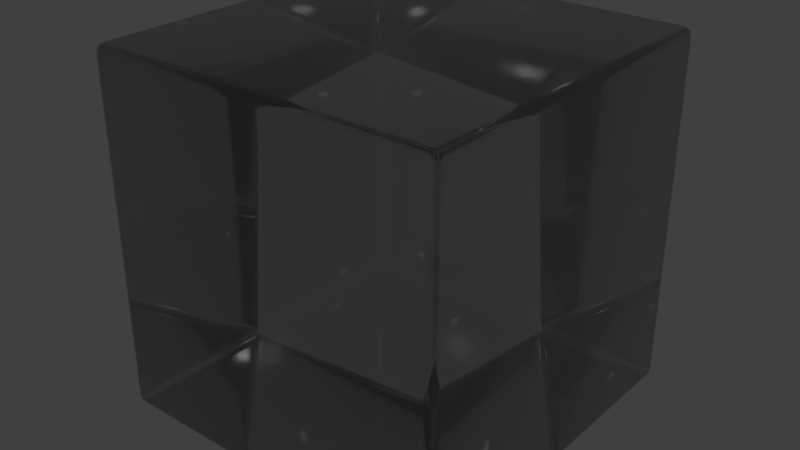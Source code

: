 # Source: Slendervue.blend  (saved by Blender 2.91.10; exported with 4.5.12 LTS)
import bpy
from mathutils import Matrix  # noqa: F401  (used for matrix-valued properties, if any)

bpy.ops.wm.read_factory_settings(use_empty=True)
scene = bpy.context.scene
scene.name = 'Scene'

# ---- collections
col_collection_1 = bpy.data.collections.new('Collection 1'); scene.collection.children.link(col_collection_1)

# ---- materials (node trees are filled in below, after node groups)
mat_slendervue = bpy.data.materials.new('Slendervue')
mat_slendervue.alpha_threshold = 0.0
mat_slendervue.diffuse_color = (0.08526, 0.08526, 0.08526, 1.0)
mat_slendervue.roughness = 0.5
mat_slendervue.specular_intensity = 1.0

# ---- node groups
ng_absorbtion_level = bpy.data.node_groups.new('Absorbtion Level', 'ShaderNodeTree')
_s = ng_absorbtion_level.interface.new_socket(name='Value', in_out='OUTPUT', socket_type='NodeSocketFloat')
_s.min_value = 0.0
_s.max_value = 0.0
_s = ng_absorbtion_level.interface.new_socket(name='Value', in_out='INPUT', socket_type='NodeSocketFloat')
_s.default_value = 1.0
_s.min_value = -1e+04
_s.max_value = 1e+04
_N = ng_absorbtion_level.nodes; _L = ng_absorbtion_level.links
n0 = _N.new('ShaderNodeLightPath'); n0.name = 'Light Path'; n0.location = (-351, 260)
n1 = _N.new('ShaderNodeNewGeometry'); n1.name = 'Geometry'; n1.location = (-334, -257)
n2 = _N.new('ShaderNodeMath'); n2.name = 'Math'; n2.location = (-157, -260)
n2.operation = 'MULTIPLY'
n2.inputs[2].default_value = 0.0
n3 = _N.new('ShaderNodeMath'); n3.name = 'Math.001'; n3.location = (7, -93)
n3.operation = 'MULTIPLY'
n3.inputs[2].default_value = 0.0
n4 = _N.new('ShaderNodeMath'); n4.name = 'Math.002'; n4.location = (179, -90)
n4.operation = 'MULTIPLY'
n4.inputs[0].default_value = -1.0
n4.inputs[2].default_value = 0.0
n5 = _N.new('ShaderNodeMath'); n5.name = 'Math.003'; n5.location = (351, -91)
n5.operation = 'POWER'
n5.inputs[0].default_value = 2.71
n5.inputs[2].default_value = 0.0
n6 = _N.new('NodeGroupOutput'); n6.name = 'Group Output'; n6.location = (551, 0)
n7 = _N.new('NodeGroupInput'); n7.name = 'Group Input'; n7.location = (-551, 0)
_L.new(n1.outputs[6], n2.inputs[1])
_L.new(n0.outputs[8], n2.inputs[0])
_L.new(n2.outputs[0], n3.inputs[1])
_L.new(n3.outputs[0], n4.inputs[1])
_L.new(n4.outputs[0], n5.inputs[1])
_L.new(n7.outputs[0], n3.inputs[0])
_L.new(n5.outputs[0], n6.inputs[0])
n6.is_active_output = True

# ---- material node trees
mat_slendervue.use_nodes = True; mat_slendervue.node_tree.nodes.clear()
_N = mat_slendervue.node_tree.nodes; _L = mat_slendervue.node_tree.links
n0 = _N.new('NodeFrame'); n0.name = 'Cycles'; n0.location = (-778, 709)
n0.label = 'Cycles'
n0.width = 1621
n1 = _N.new('ShaderNodeRGB'); n1.name = 'RGB'; n1.location = (-1243, 1034)
n1.outputs[0].default_value = (0.7305, 0.7305, 0.7305, 1.0)
n2 = _N.new('ShaderNodeRGB'); n2.name = 'RGB.001'; n2.location = (-1246, 828)
n2.outputs[0].default_value = (0.6445, 0.6445, 0.6445, 1.0)
n3 = _N.new('ShaderNodeBsdfTransparent'); n3.name = 'Transparent BSDF'; n3.location = (638, -559)
n4 = _N.new('ShaderNodeMix'); n4.name = 'Mix'; n4.location = (271, -325)
n4.data_type = 'RGBA'
n5 = _N.new('ShaderNodeHueSaturation'); n5.name = 'Hue Saturation Value'; n5.location = (453, -486)
n5.inputs[2].default_value = 0.125
n6 = _N.new('ShaderNodeBsdfTransparent'); n6.name = 'Transparent BSDF.001'; n6.location = (647, -672)
n7 = _N.new('ShaderNodeAddShader'); n7.name = 'Add Shader'; n7.location = (828, -449)
n8 = _N.new('ShaderNodeMix'); n8.name = 'Mix.001'; n8.location = (279, -667)
n8.data_type = 'RGBA'
n9 = _N.new('ShaderNodeGroup'); n9.name = 'Absorbtion Level'; n9.location = (30, -320)
n9.label = 'Absorbtion Level'
n9.width = 193
n9.node_tree = ng_absorbtion_level
n9.inputs[0].default_value = 15.0
n10 = _N.new('ShaderNodeLightPath'); n10.name = 'Light Path'; n10.location = (451, -101)
n11 = _N.new('ShaderNodeLayerWeight'); n11.name = 'Layer Weight'; n11.location = (734, -30)
n12 = _N.new('ShaderNodeMixShader'); n12.name = 'Mix Shader'; n12.location = (1040, -461)
n13 = _N.new('ShaderNodeMixShader'); n13.name = 'Mix Shader.001'; n13.location = (1248, -425)
n14 = _N.new('ShaderNodeRGBCurve'); n14.name = 'RGB Curves'; n14.location = (940, -61)
_c = n14.mapping.curves[3]
while len(_c.points) > 2: _c.points.remove(_c.points[-1])
_c.points[0].location = (0.0, 0.03125); _c.points[0].handle_type = 'AUTO'
_c.points[1].location = (0.70909, 0.2875); _c.points[1].handle_type = 'AUTO'
_p = _c.points.new(1.0, 1.0); _p.handle_type = 'AUTO'
n14.mapping.update()
n15 = _N.new('ShaderNodeBsdfAnisotropic'); n15.name = 'Glossy BSDF'; n15.location = (1031, -615)
n15.distribution = 'GGX'
n15.inputs[1].default_value = 0.03162
n16 = _N.new('ShaderNodeOutputMaterial'); n16.name = 'Material Output'; n16.location = (1451, -443)
n17 = _N.new('ShaderNodeBsdfGlass'); n17.name = 'Glass BSDF'; n17.location = (635, -323)
n17.distribution = 'GGX'
n18 = _N.new('ShaderNodeMix'); n18.name = 'Mix.003'; n18.location = (-344, 1078)
n18.data_type = 'RGBA'
n18.blend_type = 'ADD'
n18.inputs[0].default_value = 1.0
n19 = _N.new('ShaderNodeMix'); n19.name = 'Mix.002'; n19.location = (-337, 1292)
n19.data_type = 'RGBA'
n19.blend_type = 'MULTIPLY'
n19.inputs[0].default_value = 1.0
n3.parent = n0
n4.parent = n0
n5.parent = n0
n6.parent = n0
n7.parent = n0
n8.parent = n0
n9.parent = n0
n10.parent = n0
n11.parent = n0
n12.parent = n0
n13.parent = n0
n14.parent = n0
n15.parent = n0
n16.parent = n0
n17.parent = n0
_L.new(n9.outputs[0], n4.inputs[0])
_L.new(n3.outputs[0], n7.inputs[1])
_L.new(n5.outputs[0], n3.inputs[0])
_L.new(n4.outputs[2], n5.inputs[4])
_L.new(n6.outputs[0], n12.inputs[2])
_L.new(n7.outputs[0], n12.inputs[1])
_L.new(n10.outputs[1], n12.inputs[0])
_L.new(n8.outputs[2], n6.inputs[0])
_L.new(n2.outputs[0], n8.inputs[7])
_L.new(n1.outputs[0], n8.inputs[6])
_L.new(n2.outputs[0], n4.inputs[7])
_L.new(n1.outputs[0], n4.inputs[6])
_L.new(n12.outputs[0], n13.inputs[1])
_L.new(n11.outputs[1], n14.inputs[1])
_L.new(n14.outputs[0], n13.inputs[0])
_L.new(n15.outputs[0], n13.inputs[2])
_L.new(n17.outputs[0], n7.inputs[0])
_L.new(n4.outputs[2], n17.inputs[0])
_L.new(n13.outputs[0], n16.inputs[0])
_L.new(n1.outputs[0], n19.inputs[7])
n16.is_active_output = True

# ---- world
world_world = bpy.data.worlds.new('World'); scene.world = world_world
world_world.color = (0.05088, 0.05088, 0.05088)
world_world.use_sun_shadow = False
world_world.sun_shadow_jitter_overblur = 0.0
world_world.cycles.sampling_method = 'MANUAL'

# ---- meshes
me_cube = bpy.data.meshes.new('Cube')
me_cube.from_pydata([(-0.95, -0.95, -1.0), (-0.95, -1.0, -0.95), (-1.0, -0.95, -0.95), (-0.95, -0.9655, -0.9976), (-0.95, -0.9794, -0.9905), (-0.9655, -0.95, -0.9976), (-0.9659, -0.966, -0.9947), (-0.9653, -0.9787, -0.988), (-0.9794, -0.95, -0.9905), (-0.9787, -0.9654, -0.9879), (-0.9765, -0.9765, -0.9832), (-0.9655, -0.9976, -0.95), (-0.9794, -0.9905, -0.95), (-0.95, -0.9976, -0.9655), (-0.966, -0.9947, -0.9659), (-0.9787, -0.988, -0.9653), (-0.95, -0.9905, -0.9794), (-0.9654, -0.9879, -0.9787), (-0.9765, -0.9832, -0.9765), (-0.9976, -0.95, -0.9655), (-0.9905, -0.95, -0.9794), (-0.9976, -0.9655, -0.95), (-0.9947, -0.9659, -0.966), (-0.988, -0.9653, -0.9787), (-0.9905, -0.9794, -0.95), (-0.9879, -0.9787, -0.9654), (-0.9832, -0.9765, -0.9765), (-0.95, -1.0, 0.95), (-0.95, -0.95, 1.0), (-1.0, -0.95, 0.95), (-0.95, -0.9976, 0.9655), (-0.95, -0.9905, 0.9794), (-0.9655, -0.9976, 0.95), (-0.9659, -0.9947, 0.966), (-0.9653, -0.988, 0.9787), (-0.9794, -0.9905, 0.95), (-0.9787, -0.9879, 0.9654), (-0.9765, -0.9832, 0.9765), (-0.9655, -0.95, 0.9976), (-0.9794, -0.95, 0.9905), (-0.95, -0.9655, 0.9976), (-0.966, -0.9659, 0.9947), (-0.9787, -0.9653, 0.988), (-0.95, -0.9794, 0.9905), (-0.9654, -0.9787, 0.9879), (-0.9765, -0.9765, 0.9832), (-0.9976, -0.9655, 0.95), (-0.9905, -0.9794, 0.95), (-0.9976, -0.95, 0.9655), (-0.9947, -0.966, 0.9659), (-0.988, -0.9787, 0.9653), (-0.9905, -0.95, 0.9794), (-0.9879, -0.9654, 0.9787), (-0.9832, -0.9765, 0.9765), (-0.95, 0.95, -1.0), (-1.0, 0.95, -0.95), (-0.95, 1.0, -0.95), (-0.9655, 0.95, -0.9976), (-0.9794, 0.95, -0.9905), (-0.95, 0.9655, -0.9976), (-0.966, 0.9659, -0.9947), (-0.9787, 0.9653, -0.988), (-0.95, 0.9794, -0.9905), (-0.9654, 0.9787, -0.9879), (-0.9765, 0.9765, -0.9832), (-0.9976, 0.9655, -0.95), (-0.9905, 0.9794, -0.95), (-0.9976, 0.95, -0.9655), (-0.9947, 0.966, -0.9659), (-0.988, 0.9787, -0.9653), (-0.9905, 0.95, -0.9794), (-0.9879, 0.9654, -0.9787), (-0.9832, 0.9765, -0.9765), (-0.95, 0.9976, -0.9655), (-0.95, 0.9905, -0.9794), (-0.9655, 0.9976, -0.95), (-0.9659, 0.9947, -0.966), (-0.9653, 0.988, -0.9787), (-0.9794, 0.9905, -0.95), (-0.9787, 0.9879, -0.9654), (-0.9765, 0.9832, -0.9765), (-0.95, 0.95, 1.0), (-0.95, 1.0, 0.95), (-1.0, 0.95, 0.95), (-0.95, 0.9655, 0.9976), (-0.95, 0.9794, 0.9905), (-0.9655, 0.95, 0.9976), (-0.9659, 0.966, 0.9947), (-0.9653, 0.9787, 0.988), (-0.9794, 0.95, 0.9905), (-0.9787, 0.9654, 0.9879), (-0.9765, 0.9765, 0.9832), (-0.9655, 0.9976, 0.95), (-0.9794, 0.9905, 0.95), (-0.95, 0.9976, 0.9655), (-0.966, 0.9947, 0.9659), (-0.9787, 0.988, 0.9653), (-0.95, 0.9905, 0.9794), (-0.9654, 0.9879, 0.9787), (-0.9765, 0.9832, 0.9765), (-0.9976, 0.95, 0.9655), (-0.9905, 0.95, 0.9794), (-0.9976, 0.9655, 0.95), (-0.9947, 0.9659, 0.966), (-0.988, 0.9653, 0.9787), (-0.9905, 0.9794, 0.95), (-0.9879, 0.9787, 0.9654), (-0.9832, 0.9765, 0.9765), (0.95, -0.95, -1.0), (1.0, -0.95, -0.95), (0.95, -1.0, -0.95), (0.9655, -0.95, -0.9976), (0.9794, -0.95, -0.9905), (0.95, -0.9655, -0.9976), (0.966, -0.9659, -0.9947), (0.9787, -0.9653, -0.988), (0.95, -0.9794, -0.9905), (0.9654, -0.9787, -0.9879), (0.9765, -0.9765, -0.9832), (0.9976, -0.9655, -0.95), (0.9905, -0.9794, -0.95), (0.9976, -0.95, -0.9655), (0.9947, -0.966, -0.9659), (0.988, -0.9787, -0.9653), (0.9905, -0.95, -0.9794), (0.9879, -0.9654, -0.9787), (0.9832, -0.9765, -0.9765), (0.95, -0.9976, -0.9655), (0.95, -0.9905, -0.9794), (0.9655, -0.9976, -0.95), (0.9659, -0.9947, -0.966), (0.9653, -0.988, -0.9787), (0.9794, -0.9905, -0.95), (0.9787, -0.9879, -0.9654), (0.9765, -0.9832, -0.9765), (0.95, -0.95, 1.0), (0.95, -1.0, 0.95), (1.0, -0.95, 0.95), (0.95, -0.9655, 0.9976), (0.95, -0.9794, 0.9905), (0.9655, -0.95, 0.9976), (0.9659, -0.966, 0.9947), (0.9653, -0.9787, 0.988), (0.9794, -0.95, 0.9905), (0.9787, -0.9654, 0.9879), (0.9765, -0.9765, 0.9832), (0.9655, -0.9976, 0.95), (0.9794, -0.9905, 0.95), (0.95, -0.9976, 0.9655), (0.966, -0.9947, 0.9659), (0.9787, -0.988, 0.9653), (0.95, -0.9905, 0.9794), (0.9654, -0.9879, 0.9787), (0.9765, -0.9832, 0.9765), (0.9976, -0.95, 0.9655), (0.9905, -0.95, 0.9794), (0.9976, -0.9655, 0.95), (0.9947, -0.9659, 0.966), (0.988, -0.9653, 0.9787), (0.9905, -0.9794, 0.95), (0.9879, -0.9787, 0.9654), (0.9832, -0.9765, 0.9765), (0.95, 0.95, -1.0), (0.95, 1.0, -0.95), (1.0, 0.95, -0.95), (0.95, 0.9655, -0.9976), (0.95, 0.9794, -0.9905), (0.9655, 0.95, -0.9976), (0.9659, 0.966, -0.9947), (0.9653, 0.9787, -0.988), (0.9794, 0.95, -0.9905), (0.9787, 0.9654, -0.9879), (0.9765, 0.9765, -0.9832), (0.9655, 0.9976, -0.95), (0.9794, 0.9905, -0.95), (0.95, 0.9976, -0.9655), (0.966, 0.9947, -0.9659), (0.9787, 0.988, -0.9653), (0.95, 0.9905, -0.9794), (0.9654, 0.9879, -0.9787), (0.9765, 0.9832, -0.9765), (0.9976, 0.95, -0.9655), (0.9905, 0.95, -0.9794), (0.9976, 0.9655, -0.95), (0.9947, 0.9659, -0.966), (0.988, 0.9653, -0.9787), (0.9905, 0.9794, -0.95), (0.9879, 0.9787, -0.9654), (0.9832, 0.9765, -0.9765), (0.95, 0.95, 1.0), (1.0, 0.95, 0.95), (0.95, 1.0, 0.95), (0.9655, 0.95, 0.9976), (0.9794, 0.95, 0.9905), (0.95, 0.9655, 0.9976), (0.966, 0.9659, 0.9947), (0.9787, 0.9653, 0.988), (0.95, 0.9794, 0.9905), (0.9654, 0.9787, 0.9879), (0.9765, 0.9765, 0.9832), (0.9976, 0.9655, 0.95), (0.9905, 0.9794, 0.95), (0.9976, 0.95, 0.9655), (0.9947, 0.966, 0.9659), (0.988, 0.9787, 0.9653), (0.9905, 0.95, 0.9794), (0.9879, 0.9654, 0.9787), (0.9832, 0.9765, 0.9765), (0.95, 0.9976, 0.9655), (0.95, 0.9905, 0.9794), (0.9655, 0.9976, 0.95), (0.9659, 0.9947, 0.966), (0.9653, 0.988, 0.9787), (0.9794, 0.9905, 0.95), (0.9787, 0.9879, 0.9654), (0.9765, 0.9832, 0.9765)], [], [(110, 136, 27, 1), (164, 190, 137, 109), (189, 81, 28, 135), (2, 29, 83, 55), (56, 82, 191, 163), (0, 3, 6, 5), (3, 4, 7, 6), (4, 16, 17, 7), (5, 6, 9, 8), (6, 7, 10, 9), (7, 17, 18, 10), (1, 11, 14, 13), (11, 12, 15, 14), (12, 24, 25, 15), (13, 14, 17, 16), (14, 15, 18, 17), (15, 25, 26, 18), (2, 19, 22, 21), (19, 20, 23, 22), (20, 8, 9, 23), (21, 22, 25, 24), (22, 23, 26, 25), (23, 9, 10, 26), (10, 18, 26), (27, 30, 33, 32), (30, 31, 34, 33), (31, 43, 44, 34), (32, 33, 36, 35), (33, 34, 37, 36), (34, 44, 45, 37), (28, 38, 41, 40), (38, 39, 42, 41), (39, 51, 52, 42), (40, 41, 44, 43), (41, 42, 45, 44), (42, 52, 53, 45), (29, 46, 49, 48), (46, 47, 50, 49), (47, 35, 36, 50), (48, 49, 52, 51), (49, 50, 53, 52), (50, 36, 37, 53), (37, 45, 53), (54, 57, 60, 59), (57, 58, 61, 60), (58, 70, 71, 61), (59, 60, 63, 62), (60, 61, 64, 63), (61, 71, 72, 64), (55, 65, 68, 67), (65, 66, 69, 68), (66, 78, 79, 69), (67, 68, 71, 70), (68, 69, 72, 71), (69, 79, 80, 72), (56, 73, 76, 75), (73, 74, 77, 76), (74, 62, 63, 77), (75, 76, 79, 78), (76, 77, 80, 79), (77, 63, 64, 80), (64, 72, 80), (81, 84, 87, 86), (84, 85, 88, 87), (85, 97, 98, 88), (86, 87, 90, 89), (87, 88, 91, 90), (88, 98, 99, 91), (82, 92, 95, 94), (92, 93, 96, 95), (93, 105, 106, 96), (94, 95, 98, 97), (95, 96, 99, 98), (96, 106, 107, 99), (83, 100, 103, 102), (100, 101, 104, 103), (101, 89, 90, 104), (102, 103, 106, 105), (103, 104, 107, 106), (104, 90, 91, 107), (91, 99, 107), (108, 111, 114, 113), (111, 112, 115, 114), (112, 124, 125, 115), (113, 114, 117, 116), (114, 115, 118, 117), (115, 125, 126, 118), (109, 119, 122, 121), (119, 120, 123, 122), (120, 132, 133, 123), (121, 122, 125, 124), (122, 123, 126, 125), (123, 133, 134, 126), (110, 127, 130, 129), (127, 128, 131, 130), (128, 116, 117, 131), (129, 130, 133, 132), (130, 131, 134, 133), (131, 117, 118, 134), (118, 126, 134), (135, 138, 141, 140), (138, 139, 142, 141), (139, 151, 152, 142), (140, 141, 144, 143), (141, 142, 145, 144), (142, 152, 153, 145), (136, 146, 149, 148), (146, 147, 150, 149), (147, 159, 160, 150), (148, 149, 152, 151), (149, 150, 153, 152), (150, 160, 161, 153), (137, 154, 157, 156), (154, 155, 158, 157), (155, 143, 144, 158), (156, 157, 160, 159), (157, 158, 161, 160), (158, 144, 145, 161), (145, 153, 161), (162, 165, 168, 167), (165, 166, 169, 168), (166, 178, 179, 169), (167, 168, 171, 170), (168, 169, 172, 171), (169, 179, 180, 172), (163, 173, 176, 175), (173, 174, 177, 176), (174, 186, 187, 177), (175, 176, 179, 178), (176, 177, 180, 179), (177, 187, 188, 180), (164, 181, 184, 183), (181, 182, 185, 184), (182, 170, 171, 185), (183, 184, 187, 186), (184, 185, 188, 187), (185, 171, 172, 188), (172, 180, 188), (189, 192, 195, 194), (192, 193, 196, 195), (193, 205, 206, 196), (194, 195, 198, 197), (195, 196, 199, 198), (196, 206, 207, 199), (190, 200, 203, 202), (200, 201, 204, 203), (201, 213, 214, 204), (202, 203, 206, 205), (203, 204, 207, 206), (204, 214, 215, 207), (191, 208, 211, 210), (208, 209, 212, 211), (209, 197, 198, 212), (210, 211, 214, 213), (211, 212, 215, 214), (212, 198, 199, 215), (199, 207, 215), (54, 0, 5, 57), (57, 5, 8, 58), (58, 8, 20, 70), (70, 20, 19, 67), (67, 19, 2, 55), (1, 27, 32, 11), (11, 32, 35, 12), (12, 35, 47, 24), (24, 47, 46, 21), (21, 46, 29, 2), (28, 81, 86, 38), (38, 86, 89, 39), (39, 89, 101, 51), (51, 101, 100, 48), (48, 100, 83, 29), (82, 56, 75, 92), (92, 75, 78, 93), (93, 78, 66, 105), (105, 66, 65, 102), (102, 65, 55, 83), (162, 54, 59, 165), (165, 59, 62, 166), (166, 62, 74, 178), (178, 74, 73, 175), (175, 73, 56, 163), (81, 189, 194, 84), (84, 194, 197, 85), (85, 197, 209, 97), (97, 209, 208, 94), (94, 208, 191, 82), (190, 164, 183, 200), (200, 183, 186, 201), (201, 186, 174, 213), (213, 174, 173, 210), (210, 173, 163, 191), (108, 162, 167, 111), (111, 167, 170, 112), (112, 170, 182, 124), (124, 182, 181, 121), (121, 181, 164, 109), (189, 135, 140, 192), (192, 140, 143, 193), (193, 143, 155, 205), (205, 155, 154, 202), (202, 154, 137, 190), (136, 110, 129, 146), (146, 129, 132, 147), (147, 132, 120, 159), (159, 120, 119, 156), (156, 119, 109, 137), (0, 108, 113, 3), (3, 113, 116, 4), (4, 116, 128, 16), (16, 128, 127, 13), (13, 127, 110, 1), (135, 28, 40, 138), (138, 40, 43, 139), (139, 43, 31, 151), (151, 31, 30, 148), (148, 30, 27, 136), (54, 162, 108, 0)])
me_cube.polygons.foreach_set('use_smooth', [True] * 218)
_uv = me_cube.uv_layers.new(name='UVMap')
_uv.uv.foreach_set('vector', [0.661, 0.5904, 0.661, 0.9894, 0.3407, 0.9894, 0.3407, 0.5904, 0.3267, 0.2989, 0.3267, 0.581, 0.006397, 0.581, 0.006397, 0.2989, 0.6597, 0.297, 0.6593, 0.5791, 0.339, 0.5784, 0.3394, 0.2962, 0.3271, 0.591, 0.3271, 0.99, 0.006819, 0.99, 0.006819, 0.591, 0.9932, 0.008495, 0.9936, 0.4075, 0.6733, 0.408, 0.6729, 0.009024, 0.006397, 0.001931, 0.003792, 0.002295, 0.003708, 0.0003697, 0.006397, 0.0, 0.003792, 0.002295, 0.001444, 0.003349, 0.001558, 0.001441, 0.003708, 0.0003697, 0.3407, 0.5819, 0.3407, 0.5842, 0.3381, 0.5844, 0.3381, 0.5824, 0.3271, 0.581, 0.3298, 0.5816, 0.3297, 0.5831, 0.3271, 0.5825, 0.338, 0.581, 0.3381, 0.5824, 0.3363, 0.5834, 0.3359, 0.5825, 0.3381, 0.5824, 0.3381, 0.5844, 0.3363, 0.5849, 0.3363, 0.5834, 0.3407, 0.5904, 0.3381, 0.5904, 0.338, 0.5871, 0.3407, 0.5872, 0.3381, 0.5904, 0.3358, 0.5904, 0.3359, 0.5872, 0.338, 0.5871, 0.3339, 0.591, 0.332, 0.591, 0.3319, 0.5878, 0.3335, 0.5878, 0.3407, 0.5872, 0.338, 0.5871, 0.3381, 0.5844, 0.3407, 0.5842, 0.338, 0.5871, 0.3359, 0.5872, 0.3363, 0.5849, 0.3381, 0.5844, 0.3359, 0.5872, 0.3343, 0.5872, 0.3351, 0.5849, 0.3363, 0.5849, 0.3271, 0.591, 0.3271, 0.5878, 0.3298, 0.5877, 0.3297, 0.591, 0.3271, 0.5878, 0.3271, 0.5849, 0.3297, 0.585, 0.3298, 0.5877, 0.3271, 0.5849, 0.3271, 0.5825, 0.3297, 0.5831, 0.3297, 0.585, 0.3297, 0.591, 0.3298, 0.5877, 0.3319, 0.5878, 0.332, 0.591, 0.3298, 0.5877, 0.3297, 0.585, 0.3315, 0.5855, 0.3319, 0.5878, 0.3297, 0.585, 0.3297, 0.5831, 0.3315, 0.5841, 0.3315, 0.5855, 0.3363, 0.5834, 0.3363, 0.5849, 0.3351, 0.5849, 0.3407, 0.9894, 0.3407, 0.9927, 0.338, 0.9928, 0.3381, 0.9894, 0.3407, 0.9927, 0.3407, 0.9956, 0.3381, 0.9954, 0.338, 0.9928, 0.3407, 0.9956, 0.3407, 0.9979, 0.3381, 0.9974, 0.3381, 0.9954, 0.3381, 0.9894, 0.338, 0.9928, 0.3359, 0.9926, 0.3358, 0.9894, 0.338, 0.9928, 0.3381, 0.9954, 0.3363, 0.995, 0.3359, 0.9926, 0.3381, 0.9954, 0.3381, 0.9974, 0.3363, 0.9964, 0.3363, 0.995, 0.339, 0.5784, 0.339, 0.5803, 0.3363, 0.5799, 0.3364, 0.578, 0.3271, 1.0, 0.3271, 0.9985, 0.3297, 0.998, 0.3298, 0.9994, 0.3271, 0.9985, 0.3271, 0.9962, 0.3297, 0.996, 0.3297, 0.998, 0.3364, 0.578, 0.3363, 0.5799, 0.3342, 0.5788, 0.3341, 0.5769, 0.3298, 0.9994, 0.3297, 0.998, 0.3315, 0.997, 0.3319, 0.998, 0.3297, 0.998, 0.3297, 0.996, 0.3315, 0.9956, 0.3315, 0.997, 0.3271, 0.99, 0.3297, 0.99, 0.3298, 0.9933, 0.3271, 0.9933, 0.3297, 0.99, 0.332, 0.99, 0.3319, 0.9932, 0.3298, 0.9933, 0.3339, 0.9894, 0.3358, 0.9894, 0.3359, 0.9926, 0.3343, 0.9926, 0.3271, 0.9933, 0.3298, 0.9933, 0.3297, 0.996, 0.3271, 0.9962, 0.3298, 0.9933, 0.3319, 0.9932, 0.3315, 0.9956, 0.3297, 0.996, 0.3319, 0.9932, 0.3335, 0.9932, 0.3327, 0.9956, 0.3315, 0.9956, 0.3363, 0.995, 0.3363, 0.9964, 0.3351, 0.995, 0.3267, 0.001931, 0.3267, 0.0, 0.3293, 0.0003564, 0.3293, 0.002295, 0.006819, 0.581, 0.006819, 0.5825, 0.004232, 0.5831, 0.004145, 0.5816, 0.006819, 0.5825, 0.006819, 0.5849, 0.004225, 0.585, 0.004232, 0.5831, 0.3293, 0.002295, 0.3293, 0.0003564, 0.3315, 0.001441, 0.3316, 0.003349, 0.004145, 0.5816, 0.004232, 0.5831, 0.00236, 0.5841, 0.001976, 0.5831, 0.004232, 0.5831, 0.004225, 0.585, 0.00236, 0.5855, 0.00236, 0.5841, 0.006819, 0.591, 0.004214, 0.591, 0.00413, 0.5877, 0.006819, 0.5878, 0.004214, 0.591, 0.001866, 0.591, 0.00198, 0.5878, 0.00413, 0.5877, 1.0, 0.008484, 0.9981, 0.008487, 0.998, 0.005256, 0.9996, 0.005262, 0.006819, 0.5878, 0.00413, 0.5877, 0.004225, 0.585, 0.006819, 0.5849, 0.00413, 0.5877, 0.00198, 0.5878, 0.00236, 0.5855, 0.004225, 0.585, 0.00198, 0.5878, 0.0004277, 0.5878, 0.001228, 0.5855, 0.00236, 0.5855, 0.9932, 0.008495, 0.9932, 0.00525, 0.9959, 0.005141, 0.9958, 0.008491, 0.9932, 0.00525, 0.9932, 0.002325, 0.9958, 0.002463, 0.9959, 0.005141, 0.9932, 0.002325, 0.9932, 0.0, 0.9958, 0.0005285, 0.9958, 0.002463, 0.9958, 0.008491, 0.9959, 0.005141, 0.998, 0.005256, 0.9981, 0.008487, 0.9959, 0.005141, 0.9958, 0.002463, 0.9976, 0.002932, 0.998, 0.005256, 0.9958, 0.002463, 0.9958, 0.0005285, 0.9976, 0.001523, 0.9976, 0.002932, 0.00236, 0.5841, 0.00236, 0.5855, 0.001228, 0.5855, 0.6593, 0.5791, 0.6619, 0.5787, 0.662, 0.5807, 0.6593, 0.581, 0.6619, 0.5787, 0.6642, 0.5777, 0.6641, 0.5796, 0.662, 0.5807, 0.9936, 0.416, 0.9936, 0.4137, 0.9962, 0.4135, 0.9962, 0.4155, 0.006819, 1.0, 0.00413, 0.9994, 0.004225, 0.998, 0.006819, 0.9985, 0.9963, 0.4169, 0.9962, 0.4155, 0.9981, 0.4144, 0.9985, 0.4154, 0.9962, 0.4155, 0.9962, 0.4135, 0.9981, 0.413, 0.9981, 0.4144, 0.9936, 0.4075, 0.9962, 0.4075, 0.9963, 0.4108, 0.9936, 0.4107, 0.9962, 0.4075, 0.9986, 0.4075, 0.9984, 0.4107, 0.9963, 0.4108, 2.009e-08, 0.99, 0.001866, 0.99, 0.001976, 0.9932, 0.0004217, 0.9932, 0.9936, 0.4107, 0.9963, 0.4108, 0.9962, 0.4135, 0.9936, 0.4137, 0.9963, 0.4108, 0.9984, 0.4107, 0.9981, 0.413, 0.9962, 0.4135, 0.9984, 0.4107, 1.0, 0.4107, 0.9992, 0.413, 0.9981, 0.413, 0.006819, 0.99, 0.006819, 0.9933, 0.004145, 0.9934, 0.004214, 0.99, 0.006819, 0.9933, 0.006819, 0.9962, 0.004232, 0.996, 0.004145, 0.9934, 0.006819, 0.9962, 0.006819, 0.9985, 0.004225, 0.998, 0.004232, 0.996, 0.004214, 0.99, 0.004145, 0.9934, 0.001976, 0.9932, 0.001866, 0.99, 0.004145, 0.9934, 0.004232, 0.996, 0.00236, 0.9956, 0.001976, 0.9932, 0.004232, 0.996, 0.004225, 0.998, 0.00236, 0.997, 0.00236, 0.9956, 0.00236, 0.997, 0.001228, 0.9956, 0.00236, 0.9956, 0.006397, 0.2841, 0.006397, 0.2867, 0.003723, 0.2872, 0.003792, 0.2844, 0.006397, 0.2867, 0.006397, 0.2898, 0.00381, 0.2901, 0.003723, 0.2872, 0.006397, 0.2898, 0.006397, 0.2931, 0.003804, 0.2928, 0.00381, 0.2901, 0.003792, 0.2844, 0.003723, 0.2872, 0.001554, 0.2881, 0.001444, 0.2855, 0.003723, 0.2872, 0.00381, 0.2901, 0.001938, 0.2905, 0.001554, 0.2881, 0.00381, 0.2901, 0.003804, 0.2928, 0.001938, 0.2925, 0.001938, 0.2905, 0.006397, 0.2989, 0.003792, 0.2985, 0.003708, 0.2958, 0.006397, 0.2963, 0.003792, 0.2985, 0.001444, 0.2975, 0.001558, 0.2948, 0.003708, 0.2958, 0.6678, 0.5904, 0.6659, 0.5904, 0.6658, 0.5872, 0.6674, 0.5872, 0.006397, 0.2963, 0.003708, 0.2958, 0.003804, 0.2928, 0.006397, 0.2931, 0.003708, 0.2958, 0.001558, 0.2948, 0.001938, 0.2925, 0.003804, 0.2928, 0.001558, 0.2948, 5.968e-06, 0.2935, 0.0008063, 0.2915, 0.001938, 0.2925, 0.661, 0.5904, 0.661, 0.5872, 0.6637, 0.5871, 0.6636, 0.5904, 0.661, 0.5872, 0.661, 0.5842, 0.6636, 0.5844, 0.6637, 0.5871, 0.661, 0.5842, 0.661, 0.5819, 0.6636, 0.5825, 0.6636, 0.5844, 0.6636, 0.5904, 0.6637, 0.5871, 0.6658, 0.5872, 0.6659, 0.5904, 0.6637, 0.5871, 0.6636, 0.5844, 0.6654, 0.5849, 0.6658, 0.5872, 0.0, 0.2895, 0.001554, 0.2881, 0.001938, 0.2905, 0.0008063, 0.2915, 0.001938, 0.2905, 0.001938, 0.2925, 0.0008063, 0.2915, 0.3394, 0.2962, 0.3368, 0.2959, 0.3368, 0.2931, 0.3394, 0.2936, 0.3368, 0.2959, 0.3345, 0.2948, 0.3346, 0.2922, 0.3368, 0.2931, 0.661, 0.9979, 0.661, 0.9956, 0.6636, 0.9954, 0.6636, 0.9974, 0.3394, 0.2936, 0.3368, 0.2931, 0.3369, 0.2902, 0.3394, 0.2904, 0.3368, 0.2931, 0.3346, 0.2922, 0.335, 0.2898, 0.3369, 0.2902, 0.3346, 0.2922, 0.3331, 0.2908, 0.3339, 0.2888, 0.335, 0.2898, 0.661, 0.9894, 0.6636, 0.9894, 0.6637, 0.9927, 0.661, 0.9927, 0.6636, 0.9894, 0.6659, 0.9894, 0.6658, 0.9926, 0.6637, 0.9927, 0.6659, 0.9894, 0.6678, 0.9894, 0.6674, 0.9926, 0.6658, 0.9926, 0.661, 0.9927, 0.6637, 0.9927, 0.6636, 0.9954, 0.661, 0.9956, 0.6637, 0.9927, 0.6658, 0.9926, 0.6654, 0.995, 0.6636, 0.9954, 0.3331, 0.2868, 0.3346, 0.2854, 0.335, 0.2878, 0.3339, 0.2888, 0.3395, 0.2814, 0.3395, 0.284, 0.3368, 0.2845, 0.3369, 0.2817, 0.3395, 0.284, 0.3395, 0.2872, 0.3369, 0.2874, 0.3368, 0.2845, 0.3395, 0.2872, 0.3394, 0.2904, 0.3369, 0.2902, 0.3369, 0.2874, 0.3369, 0.2817, 0.3368, 0.2845, 0.3346, 0.2854, 0.3345, 0.2828, 0.3368, 0.2845, 0.3369, 0.2874, 0.335, 0.2878, 0.3346, 0.2854, 0.3369, 0.2874, 0.3369, 0.2902, 0.335, 0.2898, 0.335, 0.2878, 0.335, 0.2898, 0.3339, 0.2888, 0.335, 0.2878, 0.3267, 0.2841, 0.3293, 0.2844, 0.3293, 0.2872, 0.3267, 0.2867, 0.3293, 0.2844, 0.3316, 0.2855, 0.3315, 0.2881, 0.3293, 0.2872, 0.6729, 0.0005285, 0.6729, 0.002853, 0.6703, 0.002994, 0.6703, 0.001058, 0.3267, 0.2867, 0.3293, 0.2872, 0.3293, 0.2901, 0.3267, 0.2898, 0.3293, 0.2872, 0.3315, 0.2881, 0.3311, 0.2905, 0.3293, 0.2901, 0.3315, 0.2881, 0.333, 0.2895, 0.3322, 0.2915, 0.3311, 0.2905, 0.6729, 0.009024, 0.6703, 0.009028, 0.6702, 0.005697, 0.6729, 0.005779, 0.6703, 0.009028, 0.668, 0.009032, 0.6681, 0.005809, 0.6702, 0.005697, 0.668, 0.009032, 0.6661, 0.009035, 0.6665, 0.005803, 0.6681, 0.005809, 0.6729, 0.005779, 0.6702, 0.005697, 0.6703, 0.002994, 0.6729, 0.002853, 0.6702, 0.005697, 0.6681, 0.005809, 0.6685, 0.003476, 0.6703, 0.002994, 0.3331, 0.2935, 0.3315, 0.2948, 0.3311, 0.2925, 0.3322, 0.2915, 0.3267, 0.2989, 0.3267, 0.2963, 0.3293, 0.2957, 0.3293, 0.2985, 0.3267, 0.2963, 0.3267, 0.2931, 0.3292, 0.2929, 0.3293, 0.2957, 0.3267, 0.2931, 0.3267, 0.2898, 0.3293, 0.2901, 0.3292, 0.2929, 0.3293, 0.2985, 0.3293, 0.2957, 0.3315, 0.2948, 0.3316, 0.2975, 0.3293, 0.2957, 0.3292, 0.2929, 0.3311, 0.2925, 0.3315, 0.2948, 0.3292, 0.2929, 0.3293, 0.2901, 0.3311, 0.2905, 0.3311, 0.2925, 0.3311, 0.2905, 0.3322, 0.2915, 0.3311, 0.2925, 0.6597, 0.297, 0.6597, 0.2943, 0.6624, 0.2938, 0.6623, 0.2966, 0.6597, 0.2943, 0.6597, 0.2912, 0.6623, 0.2909, 0.6624, 0.2938, 0.6597, 0.2912, 0.6597, 0.2879, 0.6623, 0.2882, 0.6623, 0.2909, 0.6623, 0.2966, 0.6624, 0.2938, 0.6645, 0.2929, 0.6647, 0.2956, 0.6624, 0.2938, 0.6623, 0.2909, 0.6642, 0.2906, 0.6645, 0.2929, 0.6623, 0.2909, 0.6623, 0.2882, 0.6642, 0.2886, 0.6642, 0.2906, 0.6597, 0.2821, 0.6623, 0.2825, 0.6624, 0.2853, 0.6597, 0.2848, 0.6623, 0.2825, 0.6647, 0.2836, 0.6646, 0.2862, 0.6624, 0.2853, 0.6665, 0.408, 0.6684, 0.408, 0.6685, 0.4113, 0.667, 0.4112, 0.6597, 0.2848, 0.6624, 0.2853, 0.6623, 0.2882, 0.6597, 0.2879, 0.6624, 0.2853, 0.6646, 0.2862, 0.6642, 0.2886, 0.6623, 0.2882, 0.6646, 0.2862, 0.6661, 0.2876, 0.6653, 0.2896, 0.6642, 0.2886, 0.6733, 0.408, 0.6733, 0.4113, 0.6707, 0.4114, 0.6707, 0.408, 0.6733, 0.4113, 0.6734, 0.4142, 0.6708, 0.414, 0.6707, 0.4114, 0.6734, 0.4142, 0.6734, 0.4165, 0.6708, 0.416, 0.6708, 0.414, 0.6707, 0.408, 0.6707, 0.4114, 0.6685, 0.4113, 0.6684, 0.408, 0.6707, 0.4114, 0.6708, 0.414, 0.6689, 0.4136, 0.6685, 0.4113, 0.6661, 0.2916, 0.6645, 0.2929, 0.6642, 0.2906, 0.6653, 0.2896, 0.6642, 0.2906, 0.6642, 0.2886, 0.6653, 0.2896, 0.3267, 0.001931, 0.006397, 0.001931, 0.006397, 0.0, 0.3267, 0.0, 0.006819, 0.581, 0.3271, 0.581, 0.3271, 0.5825, 0.006819, 0.5825, 0.006819, 0.5825, 0.3271, 0.5825, 0.3271, 0.5849, 0.006819, 0.5849, 0.006819, 0.5849, 0.3271, 0.5849, 0.3271, 0.5878, 0.006819, 0.5878, 0.006819, 0.5878, 0.3271, 0.5878, 0.3271, 0.591, 0.006819, 0.591, 0.3407, 0.5904, 0.3407, 0.9894, 0.3381, 0.9894, 0.3381, 0.5904, 0.3381, 0.5904, 0.3381, 0.9894, 0.3358, 0.9894, 0.3358, 0.5904, 0.3358, 0.5904, 0.3358, 0.9894, 0.3339, 0.9894, 0.3339, 0.5904, 0.332, 0.591, 0.332, 0.99, 0.3297, 0.99, 0.3297, 0.591, 0.3297, 0.591, 0.3297, 0.99, 0.3271, 0.99, 0.3271, 0.591, 0.339, 0.5784, 0.6593, 0.5791, 0.6593, 0.581, 0.339, 0.5803, 0.3271, 1.0, 0.006819, 1.0, 0.006819, 0.9985, 0.3271, 0.9985, 0.3271, 0.9985, 0.006819, 0.9985, 0.006819, 0.9962, 0.3271, 0.9962, 0.3271, 0.9962, 0.006819, 0.9962, 0.006819, 0.9933, 0.3271, 0.9933, 0.3271, 0.9933, 0.006819, 0.9933, 0.006819, 0.99, 0.3271, 0.99, 0.9936, 0.4075, 0.9932, 0.008495, 0.9958, 0.008491, 0.9962, 0.4075, 0.9962, 0.4075, 0.9958, 0.008491, 0.9981, 0.008487, 0.9986, 0.4075, 2.009e-08, 0.99, 0.0, 0.591, 0.001866, 0.591, 0.001866, 0.99, 0.001866, 0.99, 0.001866, 0.591, 0.004214, 0.591, 0.004214, 0.99, 0.004214, 0.99, 0.004214, 0.591, 0.006819, 0.591, 0.006819, 0.99, 0.3267, 0.2841, 0.3267, 0.001931, 0.3293, 0.002295, 0.3293, 0.2844, 0.3293, 0.2844, 0.3293, 0.002295, 0.3316, 0.003349, 0.3316, 0.2855, 0.6729, 0.0005285, 0.9932, 0.0, 0.9932, 0.002325, 0.6729, 0.002853, 0.6729, 0.002853, 0.9932, 0.002325, 0.9932, 0.00525, 0.6729, 0.005779, 0.6729, 0.005779, 0.9932, 0.00525, 0.9932, 0.008495, 0.6729, 0.009024, 0.6593, 0.5791, 0.6597, 0.297, 0.6623, 0.2966, 0.6619, 0.5787, 0.6619, 0.5787, 0.6623, 0.2966, 0.6647, 0.2956, 0.6642, 0.5777, 0.9936, 0.416, 0.6734, 0.4165, 0.6734, 0.4142, 0.9936, 0.4137, 0.9936, 0.4137, 0.6734, 0.4142, 0.6733, 0.4113, 0.9936, 0.4107, 0.9936, 0.4107, 0.6733, 0.4113, 0.6733, 0.408, 0.9936, 0.4075, 0.6597, 0.2821, 0.6601, 0.0, 0.6627, 0.0003696, 0.6623, 0.2825, 0.6623, 0.2825, 0.6627, 0.0003696, 0.6651, 0.001429, 0.6647, 0.2836, 0.6665, 0.408, 0.6661, 0.009035, 0.668, 0.009032, 0.6684, 0.408, 0.6684, 0.408, 0.668, 0.009032, 0.6703, 0.009028, 0.6707, 0.408, 0.6707, 0.408, 0.6703, 0.009028, 0.6729, 0.009024, 0.6733, 0.408, 0.006397, 0.2841, 0.3267, 0.2841, 0.3267, 0.2867, 0.006397, 0.2867, 0.006397, 0.2867, 0.3267, 0.2867, 0.3267, 0.2898, 0.006397, 0.2898, 0.006397, 0.2898, 0.3267, 0.2898, 0.3267, 0.2931, 0.006397, 0.2931, 0.006397, 0.2931, 0.3267, 0.2931, 0.3267, 0.2963, 0.006397, 0.2963, 0.006397, 0.2963, 0.3267, 0.2963, 0.3267, 0.2989, 0.006397, 0.2989, 0.6597, 0.297, 0.3394, 0.2962, 0.3394, 0.2936, 0.6597, 0.2943, 0.6597, 0.2943, 0.3394, 0.2936, 0.3394, 0.2904, 0.6597, 0.2912, 0.6597, 0.2912, 0.3394, 0.2904, 0.3395, 0.2872, 0.6597, 0.2879, 0.6597, 0.2879, 0.3395, 0.2872, 0.3395, 0.284, 0.6597, 0.2848, 0.6597, 0.2848, 0.3395, 0.284, 0.3395, 0.2814, 0.6597, 0.2821, 0.661, 0.9894, 0.661, 0.5904, 0.6636, 0.5904, 0.6636, 0.9894, 0.6636, 0.9894, 0.6636, 0.5904, 0.6659, 0.5904, 0.6659, 0.9894, 0.6659, 0.9894, 0.6659, 0.5904, 0.6678, 0.5904, 0.6678, 0.9894, 0.001444, 0.5796, 0.001444, 0.2975, 0.003792, 0.2985, 0.003792, 0.5807, 0.003792, 0.5807, 0.003792, 0.2985, 0.006397, 0.2989, 0.006397, 0.581, 0.006397, 0.001931, 0.006397, 0.2841, 0.003792, 0.2844, 0.003792, 0.002295, 0.003792, 0.002295, 0.003792, 0.2844, 0.001444, 0.2855, 0.001444, 0.003349, 0.3407, 0.5819, 0.661, 0.5819, 0.661, 0.5842, 0.3407, 0.5842, 0.3407, 0.5842, 0.661, 0.5842, 0.661, 0.5872, 0.3407, 0.5872, 0.3407, 0.5872, 0.661, 0.5872, 0.661, 0.5904, 0.3407, 0.5904, 0.3394, 0.2962, 0.339, 0.5784, 0.3364, 0.578, 0.3368, 0.2959, 0.3368, 0.2959, 0.3364, 0.578, 0.3341, 0.5769, 0.3345, 0.2948, 0.661, 0.9979, 0.3407, 0.9979, 0.3407, 0.9956, 0.661, 0.9956, 0.661, 0.9956, 0.3407, 0.9956, 0.3407, 0.9927, 0.661, 0.9927, 0.661, 0.9927, 0.3407, 0.9927, 0.3407, 0.9894, 0.661, 0.9894, 0.3267, 0.001931, 0.3267, 0.2841, 0.006397, 0.2841, 0.006397, 0.001931])
me_cube.materials.append(mat_slendervue)
me_cube.use_remesh_preserve_volume = False
me_cube.use_remesh_preserve_attributes = False
me_cube.use_mirror_vertex_groups = False
me_cube.update()

# ---- objects
ob_cube = bpy.data.objects.new('Cube', me_cube)

# ---- transforms, parenting, visibility, modifiers, constraints
ob_cube.location = (0.0, 0.0, 0.0)
ob_cube.lineart.crease_threshold = 0.0

# ---- collection membership
col_collection_1.objects.link(ob_cube)

# ---- scene / render settings (as saved in the file)
scene.frame_start = 1; scene.frame_end = 250; scene.frame_set(1)
scene.render.engine = 'CYCLES'
scene.render.resolution_percentage = 50
scene.render.dither_intensity = 0.0
scene.cycles.use_denoising = False
scene.cycles.samples = 128
scene.cycles.sampling_pattern = 'TABULATED_SOBOL'
scene.cycles.light_sampling_threshold = 0.0
scene.cycles.use_adaptive_sampling = False
scene.cycles.use_light_tree = False
scene.cycles.caustics_reflective = False
scene.cycles.caustics_refractive = False
scene.cycles.blur_glossy = 0.0
scene.cycles.max_bounces = 6
scene.cycles.sample_clamp_direct = 1.0
scene.cycles.sample_clamp_indirect = 1.0
scene.view_settings.view_transform = 'Standard'
bpy.context.view_layer.update()

# ---- added for rendering (the .blend has no active camera and no usable light): camera, sun
cam_auto = bpy.data.cameras.new('AutoCamera')
cam_auto.lens = 50.0
cam_auto.sensor_width = 36.0
cam_auto.clip_end = 1000.0
ob_auto_camera = bpy.data.objects.new('AutoCamera', cam_auto)
scene.collection.objects.link(ob_auto_camera)
ob_auto_camera.location = (3.20507, -3.84609, 2.56406)
ob_auto_camera.rotation_euler = (1.09748, -7.21219e-08, 0.694738)
scene.camera = ob_auto_camera
light_auto_sun = bpy.data.lights.new('AutoSun', 'SUN')
light_auto_sun.energy = 3.0
light_auto_sun.angle = 0.0523599
ob_auto_sun = bpy.data.objects.new('AutoSun', light_auto_sun)
scene.collection.objects.link(ob_auto_sun)
ob_auto_sun.rotation_euler = (0.872665, 0.174533, 0.523599)
bpy.context.view_layer.update()
